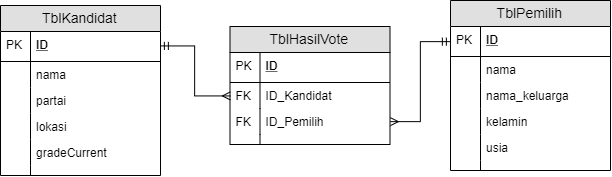

The diagram above was exported from draw.io. Its source (the exported page's mxGraphModel, read from the mxfile embedded in the PNG):
<mxGraphModel dx="1463" dy="793" grid="1" gridSize="10" guides="1" tooltips="1" connect="1" arrows="1" fold="1" page="1" pageScale="1" pageWidth="850" pageHeight="1100" math="0" shadow="0">
  <root>
    <mxCell id="0" />
    <mxCell id="1" parent="0" />
    <mxCell id="gx4-AMrZFTgH4zSkyAZj-1" value="TblHasilVote" style="swimlane;fontStyle=0;childLayout=stackLayout;horizontal=1;startSize=26;fillColor=#e0e0e0;horizontalStack=0;resizeParent=1;resizeParentMax=0;resizeLast=0;collapsible=1;marginBottom=0;swimlaneFillColor=#ffffff;align=center;fontSize=14;" vertex="1" parent="1">
      <mxGeometry x="309.5" y="99" width="160" height="118" as="geometry" />
    </mxCell>
    <mxCell id="gx4-AMrZFTgH4zSkyAZj-2" value="ID" style="shape=partialRectangle;top=0;left=0;right=0;bottom=1;align=left;verticalAlign=middle;fillColor=none;spacingLeft=34;spacingRight=4;overflow=hidden;rotatable=0;points=[[0,0.5],[1,0.5]];portConstraint=eastwest;dropTarget=0;fontStyle=5;fontSize=12;" vertex="1" parent="gx4-AMrZFTgH4zSkyAZj-1">
      <mxGeometry y="26" width="160" height="30" as="geometry" />
    </mxCell>
    <mxCell id="gx4-AMrZFTgH4zSkyAZj-3" value="PK" style="shape=partialRectangle;top=0;left=0;bottom=0;fillColor=none;align=left;verticalAlign=middle;spacingLeft=4;spacingRight=4;overflow=hidden;rotatable=0;points=[];portConstraint=eastwest;part=1;fontSize=12;" vertex="1" connectable="0" parent="gx4-AMrZFTgH4zSkyAZj-2">
      <mxGeometry width="30" height="30" as="geometry" />
    </mxCell>
    <mxCell id="gx4-AMrZFTgH4zSkyAZj-4" value="ID_Kandidat" style="shape=partialRectangle;top=0;left=0;right=0;bottom=0;align=left;verticalAlign=top;fillColor=none;spacingLeft=34;spacingRight=4;overflow=hidden;rotatable=0;points=[[0,0.5],[1,0.5]];portConstraint=eastwest;dropTarget=0;fontSize=12;" vertex="1" parent="gx4-AMrZFTgH4zSkyAZj-1">
      <mxGeometry y="56" width="160" height="26" as="geometry" />
    </mxCell>
    <mxCell id="gx4-AMrZFTgH4zSkyAZj-5" value="FK" style="shape=partialRectangle;top=0;left=0;bottom=0;fillColor=none;align=left;verticalAlign=top;spacingLeft=4;spacingRight=4;overflow=hidden;rotatable=0;points=[];portConstraint=eastwest;part=1;fontSize=12;" vertex="1" connectable="0" parent="gx4-AMrZFTgH4zSkyAZj-4">
      <mxGeometry width="30" height="26" as="geometry" />
    </mxCell>
    <mxCell id="gx4-AMrZFTgH4zSkyAZj-6" value="ID_Pemilih" style="shape=partialRectangle;top=0;left=0;right=0;bottom=0;align=left;verticalAlign=top;fillColor=none;spacingLeft=34;spacingRight=4;overflow=hidden;rotatable=0;points=[[0,0.5],[1,0.5]];portConstraint=eastwest;dropTarget=0;fontSize=12;" vertex="1" parent="gx4-AMrZFTgH4zSkyAZj-1">
      <mxGeometry y="82" width="160" height="26" as="geometry" />
    </mxCell>
    <mxCell id="gx4-AMrZFTgH4zSkyAZj-7" value="FK" style="shape=partialRectangle;top=0;left=0;bottom=0;fillColor=none;align=left;verticalAlign=top;spacingLeft=4;spacingRight=4;overflow=hidden;rotatable=0;points=[];portConstraint=eastwest;part=1;fontSize=12;" vertex="1" connectable="0" parent="gx4-AMrZFTgH4zSkyAZj-6">
      <mxGeometry width="30" height="26" as="geometry" />
    </mxCell>
    <mxCell id="gx4-AMrZFTgH4zSkyAZj-10" value="" style="shape=partialRectangle;top=0;left=0;right=0;bottom=0;align=left;verticalAlign=top;fillColor=none;spacingLeft=34;spacingRight=4;overflow=hidden;rotatable=0;points=[[0,0.5],[1,0.5]];portConstraint=eastwest;dropTarget=0;fontSize=12;" vertex="1" parent="gx4-AMrZFTgH4zSkyAZj-1">
      <mxGeometry y="108" width="160" height="10" as="geometry" />
    </mxCell>
    <mxCell id="gx4-AMrZFTgH4zSkyAZj-11" value="" style="shape=partialRectangle;top=0;left=0;bottom=0;fillColor=none;align=left;verticalAlign=top;spacingLeft=4;spacingRight=4;overflow=hidden;rotatable=0;points=[];portConstraint=eastwest;part=1;fontSize=12;" vertex="1" connectable="0" parent="gx4-AMrZFTgH4zSkyAZj-10">
      <mxGeometry width="30" height="10" as="geometry" />
    </mxCell>
    <mxCell id="gx4-AMrZFTgH4zSkyAZj-14" value="TblKandidat" style="swimlane;fontStyle=0;childLayout=stackLayout;horizontal=1;startSize=26;fillColor=#e0e0e0;horizontalStack=0;resizeParent=1;resizeParentMax=0;resizeLast=0;collapsible=1;marginBottom=0;swimlaneFillColor=#ffffff;align=center;fontSize=14;" vertex="1" parent="1">
      <mxGeometry x="60" y="60" width="160" height="170" as="geometry" />
    </mxCell>
    <mxCell id="gx4-AMrZFTgH4zSkyAZj-15" value="ID" style="shape=partialRectangle;top=0;left=0;right=0;bottom=1;align=left;verticalAlign=middle;fillColor=none;spacingLeft=34;spacingRight=4;overflow=hidden;rotatable=0;points=[[0,0.5],[1,0.5]];portConstraint=eastwest;dropTarget=0;fontStyle=5;fontSize=12;" vertex="1" parent="gx4-AMrZFTgH4zSkyAZj-14">
      <mxGeometry y="26" width="160" height="30" as="geometry" />
    </mxCell>
    <mxCell id="gx4-AMrZFTgH4zSkyAZj-16" value="PK" style="shape=partialRectangle;top=0;left=0;bottom=0;fillColor=none;align=left;verticalAlign=middle;spacingLeft=4;spacingRight=4;overflow=hidden;rotatable=0;points=[];portConstraint=eastwest;part=1;fontSize=12;" vertex="1" connectable="0" parent="gx4-AMrZFTgH4zSkyAZj-15">
      <mxGeometry width="30" height="30" as="geometry" />
    </mxCell>
    <mxCell id="gx4-AMrZFTgH4zSkyAZj-17" value="nama" style="shape=partialRectangle;top=0;left=0;right=0;bottom=0;align=left;verticalAlign=top;fillColor=none;spacingLeft=34;spacingRight=4;overflow=hidden;rotatable=0;points=[[0,0.5],[1,0.5]];portConstraint=eastwest;dropTarget=0;fontSize=12;" vertex="1" parent="gx4-AMrZFTgH4zSkyAZj-14">
      <mxGeometry y="56" width="160" height="26" as="geometry" />
    </mxCell>
    <mxCell id="gx4-AMrZFTgH4zSkyAZj-18" value="" style="shape=partialRectangle;top=0;left=0;bottom=0;fillColor=none;align=left;verticalAlign=top;spacingLeft=4;spacingRight=4;overflow=hidden;rotatable=0;points=[];portConstraint=eastwest;part=1;fontSize=12;" vertex="1" connectable="0" parent="gx4-AMrZFTgH4zSkyAZj-17">
      <mxGeometry width="30" height="26" as="geometry" />
    </mxCell>
    <mxCell id="gx4-AMrZFTgH4zSkyAZj-19" value="partai" style="shape=partialRectangle;top=0;left=0;right=0;bottom=0;align=left;verticalAlign=top;fillColor=none;spacingLeft=34;spacingRight=4;overflow=hidden;rotatable=0;points=[[0,0.5],[1,0.5]];portConstraint=eastwest;dropTarget=0;fontSize=12;" vertex="1" parent="gx4-AMrZFTgH4zSkyAZj-14">
      <mxGeometry y="82" width="160" height="26" as="geometry" />
    </mxCell>
    <mxCell id="gx4-AMrZFTgH4zSkyAZj-20" value="" style="shape=partialRectangle;top=0;left=0;bottom=0;fillColor=none;align=left;verticalAlign=top;spacingLeft=4;spacingRight=4;overflow=hidden;rotatable=0;points=[];portConstraint=eastwest;part=1;fontSize=12;" vertex="1" connectable="0" parent="gx4-AMrZFTgH4zSkyAZj-19">
      <mxGeometry width="30" height="26" as="geometry" />
    </mxCell>
    <mxCell id="gx4-AMrZFTgH4zSkyAZj-21" value="lokasi" style="shape=partialRectangle;top=0;left=0;right=0;bottom=0;align=left;verticalAlign=top;fillColor=none;spacingLeft=34;spacingRight=4;overflow=hidden;rotatable=0;points=[[0,0.5],[1,0.5]];portConstraint=eastwest;dropTarget=0;fontSize=12;" vertex="1" parent="gx4-AMrZFTgH4zSkyAZj-14">
      <mxGeometry y="108" width="160" height="26" as="geometry" />
    </mxCell>
    <mxCell id="gx4-AMrZFTgH4zSkyAZj-22" value="" style="shape=partialRectangle;top=0;left=0;bottom=0;fillColor=none;align=left;verticalAlign=top;spacingLeft=4;spacingRight=4;overflow=hidden;rotatable=0;points=[];portConstraint=eastwest;part=1;fontSize=12;" vertex="1" connectable="0" parent="gx4-AMrZFTgH4zSkyAZj-21">
      <mxGeometry width="30" height="26" as="geometry" />
    </mxCell>
    <mxCell id="gx4-AMrZFTgH4zSkyAZj-23" value="gradeCurrent" style="shape=partialRectangle;top=0;left=0;right=0;bottom=0;align=left;verticalAlign=top;fillColor=none;spacingLeft=34;spacingRight=4;overflow=hidden;rotatable=0;points=[[0,0.5],[1,0.5]];portConstraint=eastwest;dropTarget=0;fontSize=12;" vertex="1" parent="gx4-AMrZFTgH4zSkyAZj-14">
      <mxGeometry y="134" width="160" height="26" as="geometry" />
    </mxCell>
    <mxCell id="gx4-AMrZFTgH4zSkyAZj-24" value="" style="shape=partialRectangle;top=0;left=0;bottom=0;fillColor=none;align=left;verticalAlign=top;spacingLeft=4;spacingRight=4;overflow=hidden;rotatable=0;points=[];portConstraint=eastwest;part=1;fontSize=12;" vertex="1" connectable="0" parent="gx4-AMrZFTgH4zSkyAZj-23">
      <mxGeometry width="30" height="26" as="geometry" />
    </mxCell>
    <mxCell id="gx4-AMrZFTgH4zSkyAZj-25" value="" style="shape=partialRectangle;top=0;left=0;right=0;bottom=0;align=left;verticalAlign=top;fillColor=none;spacingLeft=34;spacingRight=4;overflow=hidden;rotatable=0;points=[[0,0.5],[1,0.5]];portConstraint=eastwest;dropTarget=0;fontSize=12;" vertex="1" parent="gx4-AMrZFTgH4zSkyAZj-14">
      <mxGeometry y="160" width="160" height="10" as="geometry" />
    </mxCell>
    <mxCell id="gx4-AMrZFTgH4zSkyAZj-26" value="" style="shape=partialRectangle;top=0;left=0;bottom=0;fillColor=none;align=left;verticalAlign=top;spacingLeft=4;spacingRight=4;overflow=hidden;rotatable=0;points=[];portConstraint=eastwest;part=1;fontSize=12;" vertex="1" connectable="0" parent="gx4-AMrZFTgH4zSkyAZj-25">
      <mxGeometry width="30" height="10" as="geometry" />
    </mxCell>
    <mxCell id="gx4-AMrZFTgH4zSkyAZj-27" value="TblPemilih" style="swimlane;fontStyle=0;childLayout=stackLayout;horizontal=1;startSize=26;fillColor=#e0e0e0;horizontalStack=0;resizeParent=1;resizeParentMax=0;resizeLast=0;collapsible=1;marginBottom=0;swimlaneFillColor=#ffffff;align=center;fontSize=14;" vertex="1" parent="1">
      <mxGeometry x="530" y="73" width="160" height="170" as="geometry" />
    </mxCell>
    <mxCell id="gx4-AMrZFTgH4zSkyAZj-28" value="ID" style="shape=partialRectangle;top=0;left=0;right=0;bottom=1;align=left;verticalAlign=middle;fillColor=none;spacingLeft=34;spacingRight=4;overflow=hidden;rotatable=0;points=[[0,0.5],[1,0.5]];portConstraint=eastwest;dropTarget=0;fontStyle=5;fontSize=12;" vertex="1" parent="gx4-AMrZFTgH4zSkyAZj-27">
      <mxGeometry y="26" width="160" height="30" as="geometry" />
    </mxCell>
    <mxCell id="gx4-AMrZFTgH4zSkyAZj-29" value="PK" style="shape=partialRectangle;top=0;left=0;bottom=0;fillColor=none;align=left;verticalAlign=middle;spacingLeft=4;spacingRight=4;overflow=hidden;rotatable=0;points=[];portConstraint=eastwest;part=1;fontSize=12;" vertex="1" connectable="0" parent="gx4-AMrZFTgH4zSkyAZj-28">
      <mxGeometry width="30" height="30" as="geometry" />
    </mxCell>
    <mxCell id="gx4-AMrZFTgH4zSkyAZj-30" value="nama" style="shape=partialRectangle;top=0;left=0;right=0;bottom=0;align=left;verticalAlign=top;fillColor=none;spacingLeft=34;spacingRight=4;overflow=hidden;rotatable=0;points=[[0,0.5],[1,0.5]];portConstraint=eastwest;dropTarget=0;fontSize=12;" vertex="1" parent="gx4-AMrZFTgH4zSkyAZj-27">
      <mxGeometry y="56" width="160" height="26" as="geometry" />
    </mxCell>
    <mxCell id="gx4-AMrZFTgH4zSkyAZj-31" value="" style="shape=partialRectangle;top=0;left=0;bottom=0;fillColor=none;align=left;verticalAlign=top;spacingLeft=4;spacingRight=4;overflow=hidden;rotatable=0;points=[];portConstraint=eastwest;part=1;fontSize=12;" vertex="1" connectable="0" parent="gx4-AMrZFTgH4zSkyAZj-30">
      <mxGeometry width="30" height="26" as="geometry" />
    </mxCell>
    <mxCell id="gx4-AMrZFTgH4zSkyAZj-32" value="nama_keluarga" style="shape=partialRectangle;top=0;left=0;right=0;bottom=0;align=left;verticalAlign=top;fillColor=none;spacingLeft=34;spacingRight=4;overflow=hidden;rotatable=0;points=[[0,0.5],[1,0.5]];portConstraint=eastwest;dropTarget=0;fontSize=12;" vertex="1" parent="gx4-AMrZFTgH4zSkyAZj-27">
      <mxGeometry y="82" width="160" height="26" as="geometry" />
    </mxCell>
    <mxCell id="gx4-AMrZFTgH4zSkyAZj-33" value="" style="shape=partialRectangle;top=0;left=0;bottom=0;fillColor=none;align=left;verticalAlign=top;spacingLeft=4;spacingRight=4;overflow=hidden;rotatable=0;points=[];portConstraint=eastwest;part=1;fontSize=12;" vertex="1" connectable="0" parent="gx4-AMrZFTgH4zSkyAZj-32">
      <mxGeometry width="30" height="26" as="geometry" />
    </mxCell>
    <mxCell id="gx4-AMrZFTgH4zSkyAZj-34" value="kelamin" style="shape=partialRectangle;top=0;left=0;right=0;bottom=0;align=left;verticalAlign=top;fillColor=none;spacingLeft=34;spacingRight=4;overflow=hidden;rotatable=0;points=[[0,0.5],[1,0.5]];portConstraint=eastwest;dropTarget=0;fontSize=12;" vertex="1" parent="gx4-AMrZFTgH4zSkyAZj-27">
      <mxGeometry y="108" width="160" height="26" as="geometry" />
    </mxCell>
    <mxCell id="gx4-AMrZFTgH4zSkyAZj-35" value="" style="shape=partialRectangle;top=0;left=0;bottom=0;fillColor=none;align=left;verticalAlign=top;spacingLeft=4;spacingRight=4;overflow=hidden;rotatable=0;points=[];portConstraint=eastwest;part=1;fontSize=12;" vertex="1" connectable="0" parent="gx4-AMrZFTgH4zSkyAZj-34">
      <mxGeometry width="30" height="26" as="geometry" />
    </mxCell>
    <mxCell id="gx4-AMrZFTgH4zSkyAZj-36" value="usia" style="shape=partialRectangle;top=0;left=0;right=0;bottom=0;align=left;verticalAlign=top;fillColor=none;spacingLeft=34;spacingRight=4;overflow=hidden;rotatable=0;points=[[0,0.5],[1,0.5]];portConstraint=eastwest;dropTarget=0;fontSize=12;" vertex="1" parent="gx4-AMrZFTgH4zSkyAZj-27">
      <mxGeometry y="134" width="160" height="26" as="geometry" />
    </mxCell>
    <mxCell id="gx4-AMrZFTgH4zSkyAZj-37" value="" style="shape=partialRectangle;top=0;left=0;bottom=0;fillColor=none;align=left;verticalAlign=top;spacingLeft=4;spacingRight=4;overflow=hidden;rotatable=0;points=[];portConstraint=eastwest;part=1;fontSize=12;" vertex="1" connectable="0" parent="gx4-AMrZFTgH4zSkyAZj-36">
      <mxGeometry width="30" height="26" as="geometry" />
    </mxCell>
    <mxCell id="gx4-AMrZFTgH4zSkyAZj-38" value="" style="shape=partialRectangle;top=0;left=0;right=0;bottom=0;align=left;verticalAlign=top;fillColor=none;spacingLeft=34;spacingRight=4;overflow=hidden;rotatable=0;points=[[0,0.5],[1,0.5]];portConstraint=eastwest;dropTarget=0;fontSize=12;" vertex="1" parent="gx4-AMrZFTgH4zSkyAZj-27">
      <mxGeometry y="160" width="160" height="10" as="geometry" />
    </mxCell>
    <mxCell id="gx4-AMrZFTgH4zSkyAZj-39" value="" style="shape=partialRectangle;top=0;left=0;bottom=0;fillColor=none;align=left;verticalAlign=top;spacingLeft=4;spacingRight=4;overflow=hidden;rotatable=0;points=[];portConstraint=eastwest;part=1;fontSize=12;" vertex="1" connectable="0" parent="gx4-AMrZFTgH4zSkyAZj-38">
      <mxGeometry width="30" height="10" as="geometry" />
    </mxCell>
    <mxCell id="gx4-AMrZFTgH4zSkyAZj-40" style="edgeStyle=orthogonalEdgeStyle;rounded=0;orthogonalLoop=1;jettySize=auto;html=1;exitX=1;exitY=0.5;exitDx=0;exitDy=0;entryX=0;entryY=0.5;entryDx=0;entryDy=0;endArrow=ERmany;endFill=0;startArrow=ERmandOne;startFill=0;" edge="1" parent="1" source="gx4-AMrZFTgH4zSkyAZj-15" target="gx4-AMrZFTgH4zSkyAZj-4">
      <mxGeometry relative="1" as="geometry" />
    </mxCell>
    <mxCell id="gx4-AMrZFTgH4zSkyAZj-42" style="edgeStyle=orthogonalEdgeStyle;rounded=0;orthogonalLoop=1;jettySize=auto;html=1;exitX=1;exitY=0.5;exitDx=0;exitDy=0;entryX=0;entryY=0.5;entryDx=0;entryDy=0;startArrow=ERmany;startFill=0;endArrow=ERmandOne;endFill=0;" edge="1" parent="1" source="gx4-AMrZFTgH4zSkyAZj-6" target="gx4-AMrZFTgH4zSkyAZj-28">
      <mxGeometry relative="1" as="geometry" />
    </mxCell>
  </root>
</mxGraphModel>